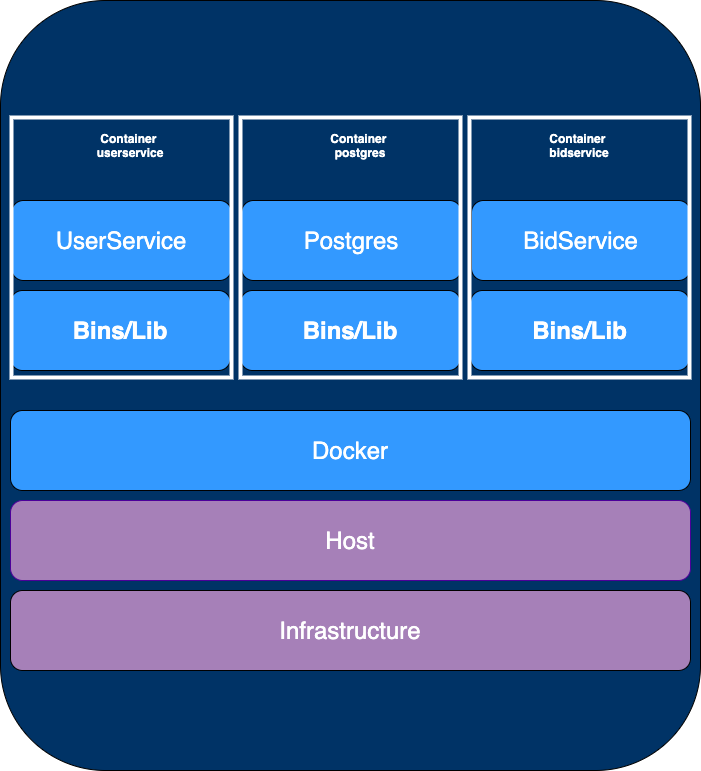

The diagram above was exported from draw.io. Its source (the exported page's mxGraphModel, read from the mxfile embedded in the PNG):
<mxGraphModel dx="1725" dy="875" grid="1" gridSize="10" guides="1" tooltips="1" connect="1" arrows="1" fold="1" page="1" pageScale="1" pageWidth="850" pageHeight="1100" math="0" shadow="0">
  <root>
    <mxCell id="0" />
    <mxCell id="1" parent="0" />
    <mxCell id="5A7zhYCnR7NslhqH2Ouv-1" value="" style="rounded=1;whiteSpace=wrap;html=1;fillColor=#003366;" vertex="1" parent="1">
      <mxGeometry x="100" y="30" width="700" height="770" as="geometry" />
    </mxCell>
    <mxCell id="5A7zhYCnR7NslhqH2Ouv-2" value="&lt;font style=&quot;font-size: 24px&quot; color=&quot;#ffffff&quot;&gt;Infrastructure&lt;/font&gt;" style="rounded=1;whiteSpace=wrap;html=1;fillColor=#A680B8;" vertex="1" parent="1">
      <mxGeometry x="110" y="620" width="680" height="80" as="geometry" />
    </mxCell>
    <mxCell id="5A7zhYCnR7NslhqH2Ouv-3" value="&lt;span style=&quot;font-size: 24px&quot;&gt;&lt;font color=&quot;#ffffff&quot;&gt;Host&lt;/font&gt;&lt;/span&gt;" style="rounded=1;whiteSpace=wrap;html=1;strokeColor=#4C0099;fillColor=#A680B8;" vertex="1" parent="1">
      <mxGeometry x="110" y="530" width="680" height="80" as="geometry" />
    </mxCell>
    <mxCell id="5A7zhYCnR7NslhqH2Ouv-4" value="&lt;span style=&quot;font-size: 24px&quot;&gt;&lt;font color=&quot;#ffffff&quot;&gt;Docker&lt;/font&gt;&lt;/span&gt;" style="rounded=1;whiteSpace=wrap;html=1;fillColor=#3399FF;" vertex="1" parent="1">
      <mxGeometry x="110" y="440" width="680" height="80" as="geometry" />
    </mxCell>
    <mxCell id="5A7zhYCnR7NslhqH2Ouv-6" value="&lt;span style=&quot;font-size: 24px&quot;&gt;&lt;font color=&quot;#ffffff&quot;&gt;&lt;b&gt;Bins/Lib&lt;/b&gt;&lt;/font&gt;&lt;/span&gt;" style="rounded=1;whiteSpace=wrap;html=1;fillColor=#3399FF;" vertex="1" parent="1">
      <mxGeometry x="340" y="320" width="220" height="80" as="geometry" />
    </mxCell>
    <mxCell id="5A7zhYCnR7NslhqH2Ouv-8" value="&lt;b style=&quot;color: rgb(255 , 255 , 255) ; font-size: 24px&quot;&gt;Bins/Lib&lt;/b&gt;" style="rounded=1;whiteSpace=wrap;html=1;fillColor=#3399FF;" vertex="1" parent="1">
      <mxGeometry x="110" y="320" width="220" height="80" as="geometry" />
    </mxCell>
    <mxCell id="5A7zhYCnR7NslhqH2Ouv-9" value="&lt;b style=&quot;color: rgb(255 , 255 , 255) ; font-size: 24px&quot;&gt;Bins/Lib&lt;/b&gt;" style="rounded=1;whiteSpace=wrap;html=1;fillColor=#3399FF;" vertex="1" parent="1">
      <mxGeometry x="570" y="320" width="219" height="80" as="geometry" />
    </mxCell>
    <mxCell id="5A7zhYCnR7NslhqH2Ouv-10" value="&lt;span style=&quot;font-size: 24px&quot;&gt;&lt;font color=&quot;#ffffff&quot;&gt;Postgres&lt;/font&gt;&lt;/span&gt;" style="rounded=1;whiteSpace=wrap;html=1;fillColor=#3399FF;" vertex="1" parent="1">
      <mxGeometry x="341" y="230" width="220" height="80" as="geometry" />
    </mxCell>
    <mxCell id="5A7zhYCnR7NslhqH2Ouv-11" value="&lt;span style=&quot;font-size: 24px&quot;&gt;&lt;font color=&quot;#ffffff&quot;&gt;UserService&lt;/font&gt;&lt;/span&gt;" style="rounded=1;whiteSpace=wrap;html=1;fillColor=#3399FF;" vertex="1" parent="1">
      <mxGeometry x="111" y="230" width="220" height="80" as="geometry" />
    </mxCell>
    <mxCell id="5A7zhYCnR7NslhqH2Ouv-12" value="&lt;span style=&quot;font-size: 24px&quot;&gt;&lt;font color=&quot;#ffffff&quot;&gt;BidService&lt;/font&gt;&lt;/span&gt;" style="rounded=1;whiteSpace=wrap;html=1;fillColor=#3399FF;" vertex="1" parent="1">
      <mxGeometry x="571" y="230" width="219" height="80" as="geometry" />
    </mxCell>
    <mxCell id="5A7zhYCnR7NslhqH2Ouv-13" value="" style="rounded=0;whiteSpace=wrap;html=1;strokeColor=#FFFFFF;fillColor=none;strokeWidth=4;" vertex="1" parent="1">
      <mxGeometry x="340" y="147" width="220" height="260" as="geometry" />
    </mxCell>
    <mxCell id="5A7zhYCnR7NslhqH2Ouv-14" value="" style="rounded=0;whiteSpace=wrap;html=1;strokeColor=#FFFFFF;fillColor=none;strokeWidth=4;" vertex="1" parent="1">
      <mxGeometry x="569" y="147" width="220" height="260" as="geometry" />
    </mxCell>
    <mxCell id="5A7zhYCnR7NslhqH2Ouv-15" value="&lt;br&gt;&lt;br&gt;" style="rounded=0;whiteSpace=wrap;html=1;strokeColor=#FFFFFF;fillColor=none;strokeWidth=4;" vertex="1" parent="1">
      <mxGeometry x="111" y="147" width="220" height="260" as="geometry" />
    </mxCell>
    <mxCell id="5A7zhYCnR7NslhqH2Ouv-16" value="&lt;font color=&quot;#ffffff&quot;&gt;&lt;b&gt;Container &lt;br&gt;userservice&lt;br&gt;&lt;/b&gt;&lt;/font&gt;" style="text;html=1;strokeColor=none;fillColor=none;align=center;verticalAlign=middle;whiteSpace=wrap;rounded=0;" vertex="1" parent="1">
      <mxGeometry x="160" y="160" width="140" height="30" as="geometry" />
    </mxCell>
    <mxCell id="5A7zhYCnR7NslhqH2Ouv-17" value="&lt;font color=&quot;#ffffff&quot;&gt;&lt;b&gt;Container &lt;br&gt;postgres&lt;br&gt;&lt;/b&gt;&lt;/font&gt;" style="text;html=1;strokeColor=none;fillColor=none;align=center;verticalAlign=middle;whiteSpace=wrap;rounded=0;" vertex="1" parent="1">
      <mxGeometry x="390" y="160" width="140" height="30" as="geometry" />
    </mxCell>
    <mxCell id="5A7zhYCnR7NslhqH2Ouv-18" value="&lt;font color=&quot;#ffffff&quot;&gt;&lt;b&gt;Container &lt;br&gt;bidservice&lt;br&gt;&lt;/b&gt;&lt;/font&gt;" style="text;html=1;strokeColor=none;fillColor=none;align=center;verticalAlign=middle;whiteSpace=wrap;rounded=0;" vertex="1" parent="1">
      <mxGeometry x="609" y="160" width="140" height="30" as="geometry" />
    </mxCell>
  </root>
</mxGraphModel>